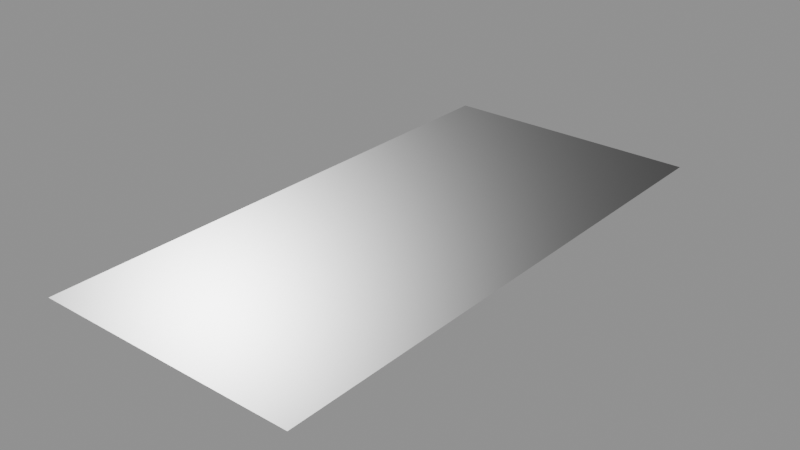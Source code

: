 # Source: decal.blend  (saved by Blender 5.0.119; exported with 4.5.12 LTS)
import bpy
from mathutils import Matrix  # noqa: F401  (used for matrix-valued properties, if any)

bpy.ops.wm.read_factory_settings(use_empty=True)
scene = bpy.context.scene
scene.name = 'Decal Asset'

# ---- images (referenced by path relative to the original .blend; pixels are not part of the script)
import os
ASSET_DIR = os.environ.get("B2B_ASSET_DIR", "")  # directory of the original .blend (textures are referenced by path, not embedded)
HERE = os.path.dirname(os.path.abspath(__file__))  # packed textures are extracted next to this script under _unpacked/

def load_image(name, relpath, width, height, colorspace="sRGB"):
    """Load a texture the original file referenced (path relative to the .blend, or extracted next to this script)."""
    p = next((c for c in (os.path.join(HERE, relpath), os.path.join(ASSET_DIR, relpath)) if relpath and os.path.exists(c)), "")
    if p:
        img = bpy.data.images.load(p, check_existing=True)
        img.name = name
    else:  # same state as the original file: an image datablock whose file is absent (Cycles renders it pink)
        img = bpy.data.images.new(name, width, height)
        img.source = "FILE"
        img.filepath = "//" + (relpath or name)
    img.colorspace_settings.name = colorspace
    return img
img_height_library_decal = load_image('height.LIBRARY_DECAL', 'ao_curv_height.png', 1024, 1024, 'Non-Color')
img_masks_library_decal = load_image('masks.LIBRARY_DECAL', 'masks.png', 1024, 1024, 'Non-Color')
img_normal_library_decal = load_image('normal.LIBRARY_DECAL', 'normal.png', 1024, 1024, 'Non-Color')
img_emission_library_decal = load_image('emission.LIBRARY_DECAL', 'emission.png', 1024, 1024, 'sRGB')

# ---- materials (node trees are filled in below, after node groups)
mat_library_decal = bpy.data.materials.new('LIBRARY_DECAL')
mat_library_decal.alpha_threshold = 0.0
mat_library_decal.use_backface_culling = True
mat_library_decal.use_backface_culling_lightprobe_volume = False
mat_library_decal.preview_render_type = 'FLAT'
mat_library_decal.roughness = 0.5

# ---- node groups
ng_simple_decal_group = bpy.data.node_groups.new('simple.decal_group', 'ShaderNodeTree')
_s = ng_simple_decal_group.interface.new_socket(name='Shader', in_out='OUTPUT', socket_type='NodeSocketShader')
ng_simple_decal_group.interface.new_panel('Decal Maps')
_s = ng_simple_decal_group.interface.new_socket(name='Masks Map', in_out='INPUT', socket_type='NodeSocketColor')
_s = ng_simple_decal_group.interface.new_socket(name='Normal Map', in_out='INPUT', socket_type='NodeSocketColor')
_s.default_value = (0.5, 0.5, 1.0, 1.0)
_s = ng_simple_decal_group.interface.new_socket(name='AO + Curvature + Height Map', in_out='INPUT', socket_type='NodeSocketColor')
_s.default_value = (0.8, 0.8, 0.8, 1.0)
_s = ng_simple_decal_group.interface.new_socket(name='Emission Map', in_out='INPUT', socket_type='NodeSocketColor')
ng_simple_decal_group.interface.new_panel('Decal Props')
_s = ng_simple_decal_group.interface.new_socket(name='AO Multiplier', in_out='INPUT', socket_type='NodeSocketFloat')
_s.subtype = 'FACTOR'
_s.default_value = 1.0
_s.min_value = 0.0
_s.max_value = 1.0
_s = ng_simple_decal_group.interface.new_socket(name='Curvature Multiplier', in_out='INPUT', socket_type='NodeSocketFloat')
_s.subtype = 'FACTOR'
_s.default_value = 0.5
_s.min_value = 0.0
_s.max_value = 1.0
_s = ng_simple_decal_group.interface.new_socket(name='Emission Multiplier', in_out='INPUT', socket_type='NodeSocketFloat')
_s.min_value = 0.0
ng_simple_decal_group.interface.new_panel('Material Base')
_s = ng_simple_decal_group.interface.new_socket(name='Material Base Color', in_out='INPUT', socket_type='NodeSocketColor')
_s.default_value = (0.222, 0.222, 0.222, 0.222)
_s = ng_simple_decal_group.interface.new_socket(name='Material Metallic', in_out='INPUT', socket_type='NodeSocketFloat')
_s.subtype = 'FACTOR'
_s.min_value = 0.0
_s.max_value = 1.0
_s = ng_simple_decal_group.interface.new_socket(name='Material Roughness', in_out='INPUT', socket_type='NodeSocketFloat')
_s.subtype = 'FACTOR'
_s.default_value = 0.25
_s.min_value = 0.0
_s.max_value = 1.0
_s = ng_simple_decal_group.interface.new_socket(name='Material IOR', in_out='INPUT', socket_type='NodeSocketFloat')
_s.min_value = 0.0
_s.max_value = 1000.0
_s = ng_simple_decal_group.interface.new_socket(name='Material Normal', in_out='INPUT', socket_type='NodeSocketVector')
_s.min_value = -1.0
_s.max_value = 1.0
_s.hide_value = True
ng_simple_decal_group.interface.new_panel('Material Emission')
_s = ng_simple_decal_group.interface.new_socket(name='Material Emission Color', in_out='INPUT', socket_type='NodeSocketColor')
_s = ng_simple_decal_group.interface.new_socket(name='Material Emission Strength', in_out='INPUT', socket_type='NodeSocketFloat')
_s.default_value = 1.0
_s.min_value = 0.0
_s.max_value = 1e+06
ng_simple_decal_group.interface.new_panel('Material Diffuse')
_s = ng_simple_decal_group.interface.new_socket(name='Material Diffuse Roughness', in_out='INPUT', socket_type='NodeSocketFloat')
_s.subtype = 'FACTOR'
_s.min_value = 0.0
_s.max_value = 1.0
ng_simple_decal_group.interface.new_panel('Material Subsurface')
_s = ng_simple_decal_group.interface.new_socket(name='Material Subsurface Weight', in_out='INPUT', socket_type='NodeSocketFloat')
_s.subtype = 'FACTOR'
_s.default_value = 1.0
_s.min_value = 0.0
_s.max_value = 1.0
_s = ng_simple_decal_group.interface.new_socket(name='Material Subsurface Radius', in_out='INPUT', socket_type='NodeSocketVector')
_s.default_value = (1.0, 0.2, 0.1)
_s.min_value = 0.0
_s.max_value = 100.0
_s = ng_simple_decal_group.interface.new_socket(name='Material Subsurface Scale', in_out='INPUT', socket_type='NodeSocketFloat')
_s.subtype = 'DISTANCE'
_s.min_value = 0.0
_s.max_value = 10.0
_s = ng_simple_decal_group.interface.new_socket(name='Material Subsurface IOR', in_out='INPUT', socket_type='NodeSocketFloat')
_s.subtype = 'FACTOR'
_s.default_value = 1.4
_s.min_value = 1.01
_s.max_value = 3.8
_s = ng_simple_decal_group.interface.new_socket(name='Material Subsurface Anisotropy', in_out='INPUT', socket_type='NodeSocketFloat')
_s.subtype = 'FACTOR'
_s.min_value = 0.0
_s.max_value = 1.0
ng_simple_decal_group.interface.new_panel('Material Specular')
_s = ng_simple_decal_group.interface.new_socket(name='Material Specular IOR Level', in_out='INPUT', socket_type='NodeSocketFloat')
_s.subtype = 'FACTOR'
_s.default_value = 0.5
_s.min_value = 0.0
_s.max_value = 1.0
_s = ng_simple_decal_group.interface.new_socket(name='Material Specular Tint', in_out='INPUT', socket_type='NodeSocketColor')
_s.default_value = (1.0, 1.0, 1.0, 1.0)
_s = ng_simple_decal_group.interface.new_socket(name='Material Anisotropic', in_out='INPUT', socket_type='NodeSocketFloat')
_s.subtype = 'FACTOR'
_s.min_value = 0.0
_s.max_value = 1.0
_s = ng_simple_decal_group.interface.new_socket(name='Material Anisotropic Rotation', in_out='INPUT', socket_type='NodeSocketFloat')
_s.subtype = 'FACTOR'
_s.min_value = 0.0
_s.max_value = 1.0
_s = ng_simple_decal_group.interface.new_socket(name='Material Tangent', in_out='INPUT', socket_type='NodeSocketVector')
_s.hide_value = True
ng_simple_decal_group.interface.new_panel('Material Transmission')
_s = ng_simple_decal_group.interface.new_socket(name='Material Transmission Weight', in_out='INPUT', socket_type='NodeSocketFloat')
_s.subtype = 'FACTOR'
_s.min_value = 0.0
_s.max_value = 1.0
ng_simple_decal_group.interface.new_panel('Material Coat')
_s = ng_simple_decal_group.interface.new_socket(name='Material Coat Weight', in_out='INPUT', socket_type='NodeSocketFloat')
_s.subtype = 'FACTOR'
_s.min_value = 0.0
_s.max_value = 1.0
_s = ng_simple_decal_group.interface.new_socket(name='Material Coat Roughness', in_out='INPUT', socket_type='NodeSocketFloat')
_s.subtype = 'FACTOR'
_s.default_value = 0.03
_s.min_value = 0.0
_s.max_value = 1.0
_s = ng_simple_decal_group.interface.new_socket(name='Material Coat IOR', in_out='INPUT', socket_type='NodeSocketFloat')
_s.default_value = 1.2
_s.min_value = 1.0
_s.max_value = 4.0
_s = ng_simple_decal_group.interface.new_socket(name='Material Coat Tint', in_out='INPUT', socket_type='NodeSocketColor')
_s.default_value = (1.0, 1.0, 1.0, 1.0)
_s = ng_simple_decal_group.interface.new_socket(name='Material Coat Normal', in_out='INPUT', socket_type='NodeSocketVector')
_s.hide_value = True
ng_simple_decal_group.interface.new_panel('Material Sheen')
_s = ng_simple_decal_group.interface.new_socket(name='Material Sheen Weight', in_out='INPUT', socket_type='NodeSocketFloat')
_s.subtype = 'FACTOR'
_s.min_value = 0.0
_s.max_value = 1.0
_s = ng_simple_decal_group.interface.new_socket(name='Material Sheen Roughness', in_out='INPUT', socket_type='NodeSocketFloat')
_s.subtype = 'FACTOR'
_s.default_value = 0.5
_s.min_value = 0.0
_s.max_value = 1.0
_s = ng_simple_decal_group.interface.new_socket(name='Material Sheen Tint', in_out='INPUT', socket_type='NodeSocketColor')
_s.default_value = (0.2, 0.2, 0.2, 1.0)
ng_simple_decal_group.interface.new_panel('Material Thin Film')
_s = ng_simple_decal_group.interface.new_socket(name='Material Thin Film Thickness', in_out='INPUT', socket_type='NodeSocketFloat')
_s.subtype = 'WAVELENGTH'
_s.min_value = 0.0
_s.max_value = 1e+05
_s = ng_simple_decal_group.interface.new_socket(name='Material Thin Film IOR', in_out='INPUT', socket_type='NodeSocketFloat')
_s.default_value = 1.33
_s.min_value = 1.0
_s.max_value = 1000.0
_N = ng_simple_decal_group.nodes; _L = ng_simple_decal_group.links
n0 = _N.new('NodeGroupOutput'); n0.name = 'Group Output'; n0.location = (1653, 361)
n1 = _N.new('NodeReroute'); n1.name = 'Reroute.019'; n1.location = (-373, 353)
n1.width = 12
n1.socket_idname = 'NodeSocketFloat'
n2 = _N.new('NodeReroute'); n2.name = 'Reroute.021'; n2.location = (-373, 364)
n2.width = 12
n3 = _N.new('NodeReroute'); n3.name = 'Reroute.020'; n3.location = (-374, 396)
n3.width = 12
n4 = _N.new('NodeReroute'); n4.name = 'Reroute.027'; n4.location = (-448, 311)
n4.width = 12
n5 = _N.new('NodeReroute'); n5.name = 'Reroute.017'; n5.location = (-640, 384)
n5.width = 12
n5.socket_idname = 'NodeSocketFloat'
n6 = _N.new('ShaderNodeMix'); n6.name = 'Mix'; n6.location = (-611, 404)
n6.hide = True
n6.data_type = 'RGBA'
n6.blend_type = 'MULTIPLY'
n7 = _N.new('NodeReroute'); n7.name = 'Reroute.002'; n7.location = (-664, 404)
n7.width = 12
n7.socket_idname = 'NodeSocketFloatFactor'
n8 = _N.new('NodeReroute'); n8.name = 'Reroute.015'; n8.location = (-412, 374)
n8.width = 12
n8.socket_idname = 'NodeSocketFloatFactor'
n9 = _N.new('ShaderNodeMix'); n9.name = 'Mix.001'; n9.location = (-278, 373)
n9.hide = True
n9.data_type = 'RGBA'
n9.blend_type = 'OVERLAY'
n10 = _N.new('ShaderNodeSeparateColor'); n10.name = 'Separate RGB.001'; n10.location = (-1111, 238)
n10.hide = True
n11 = _N.new('NodeReroute'); n11.name = 'Reroute.016'; n11.location = (-648, 181)
n11.width = 12
n11.socket_idname = 'NodeSocketFloat'
n12 = _N.new('ShaderNodeMix'); n12.name = 'Mix.003'; n12.location = (-267, 96)
n12.hide = True
n12.data_type = 'RGBA'
n12.blend_type = 'MULTIPLY'
n12.inputs[0].default_value = 1.0
n13 = _N.new('ShaderNodeNormalMap'); n13.name = 'Normal Map.001'; n13.location = (54, 240)
n13.hide = True
n14 = _N.new('ShaderNodeNormalMap'); n14.name = 'Normal Map'; n14.location = (52, 181)
n14.hide = True
n15 = _N.new('ShaderNodeVectorMath'); n15.name = 'Vector Math.002'; n15.location = (454, 281)
n15.hide = True
n16 = _N.new('ShaderNodeVectorMath'); n16.name = 'Vector Math'; n16.location = (222, 279)
n16.hide = True
n16.operation = 'SUBTRACT'
n17 = _N.new('ShaderNodeMix'); n17.name = 'Mix.004'; n17.location = (54, 69)
n17.hide = True
n17.data_type = 'RGBA'
n17.blend_type = 'ADD'
n17.inputs[0].default_value = 1.0
n18 = _N.new('ShaderNodeMix'); n18.name = 'Mix.005'; n18.location = (-263, 29)
n18.hide = True
n18.data_type = 'RGBA'
n18.blend_type = 'MULTIPLY'
n18.inputs[0].default_value = 1.0
n19 = _N.new('ShaderNodeMath'); n19.name = 'Math'; n19.location = (-896, 193)
n19.hide = True
n19.operation = 'POWER'
n19.inputs[1].default_value = 2.2
n19.inputs[2].default_value = 0.0
n20 = _N.new('ShaderNodeSeparateColor'); n20.name = 'Separate RGB'; n20.location = (-1118, 170)
n20.hide = True
n21 = _N.new('NodeReroute'); n21.name = 'Reroute.028'; n21.location = (-923, 146)
n21.width = 12
n21.socket_idname = 'NodeSocketFloat'
n22 = _N.new('NodeReroute'); n22.name = 'Reroute.025'; n22.location = (-670, 66)
n22.width = 12
n22.socket_idname = 'NodeSocketFloatFactor'
n23 = _N.new('ShaderNodeInvert'); n23.name = 'Invert.001'; n23.location = (-903, 137)
n23.hide = True
n24 = _N.new('NodeReroute'); n24.name = 'Reroute.024'; n24.location = (-672, 124)
n24.width = 12
n24.socket_idname = 'NodeSocketFloatFactor'
n25 = _N.new('NodeReroute'); n25.name = 'Reroute.014'; n25.location = (-410, 112)
n25.width = 12
n25.socket_idname = 'NodeSocketFloatFactor'
n26 = _N.new('NodeReroute'); n26.name = 'Reroute.018'; n26.location = (-372, 152)
n26.width = 12
n26.socket_idname = 'NodeSocketFloat'
n27 = _N.new('ShaderNodeMix'); n27.name = 'Mix.002'; n27.location = (-632, 67)
n27.hide = True
n27.data_type = 'RGBA'
n27.blend_type = 'ADD'
n27.clamp_result = True
n28 = _N.new('NodeReroute'); n28.name = 'Reroute.026'; n28.location = (-450, 58)
n28.width = 12
n29 = _N.new('NodeGroupInput'); n29.name = 'Group Input'; n29.location = (-1444, 243)
n29.width = 217
n30 = _N.new('ShaderNodeVectorMath'); n30.name = 'Material Normal'; n30.location = (633, 286)
n30.hide = True
n30.operation = 'NORMALIZE'
n31 = _N.new('NodeReroute'); n31.name = 'Material Coat Normal'; n31.location = (823, 28)
n31.width = 12
n31.socket_idname = 'NodeSocketVector'
n32 = _N.new('ShaderNodeBsdfPrincipled'); n32.name = 'Material'; n32.location = (1006, 444)
n32.width = 209
n32.distribution = 'GGX'
n32.subsurface_method = 'RANDOM_WALK_SKIN'
n32.inputs[28].default_value = 1.0
n33 = _N.new('NodeUndefined'); n33.name = 'Combine Bundle'; n33.location = (-1091, -441)
n33.hide = True
n34 = _N.new('NodeUndefined'); n34.name = 'Separate Bundle'; n34.location = (640, 80)
n34.hide = True
_L.new(n29.outputs[1], n14.inputs[1])
_L.new(n5.outputs[0], n6.inputs[7])
_L.new(n2.outputs[0], n9.inputs[6])
_L.new(n1.outputs[0], n9.inputs[7])
_L.new(n7.outputs[0], n6.inputs[0])
_L.new(n8.outputs[0], n9.inputs[0])
_L.new(n25.outputs[0], n8.inputs[0])
_L.new(n11.outputs[0], n5.inputs[0])
_L.new(n20.outputs[1], n26.inputs[0])
_L.new(n26.outputs[0], n1.inputs[0])
_L.new(n6.outputs[2], n3.inputs[0])
_L.new(n3.outputs[0], n2.inputs[0])
_L.new(n21.outputs[0], n19.inputs[0])
_L.new(n19.outputs[0], n11.inputs[0])
_L.new(n23.outputs[0], n27.inputs[7])
_L.new(n29.outputs[9], n27.inputs[6])
_L.new(n22.outputs[0], n27.inputs[0])
_L.new(n24.outputs[0], n22.inputs[0])
_L.new(n27.outputs[2], n28.inputs[0])
_L.new(n28.outputs[0], n4.inputs[0])
_L.new(n20.outputs[0], n21.inputs[0])
_L.new(n21.outputs[0], n23.inputs[1])
_L.new(n24.outputs[0], n7.inputs[0])
_L.new(n15.outputs[0], n30.inputs[0])
_L.new(n13.outputs[0], n16.inputs[1])
_L.new(n14.outputs[0], n15.inputs[1])
_L.new(n16.outputs[0], n15.inputs[0])
_L.new(n32.outputs[0], n0.inputs[0])
_L.new(n29.outputs[7], n6.inputs[6])
_L.new(n29.outputs[4], n24.inputs[0])
_L.new(n29.outputs[2], n20.inputs[0])
_L.new(n9.outputs[2], n32.inputs[0])
_L.new(n29.outputs[8], n32.inputs[1])
_L.new(n4.outputs[0], n32.inputs[2])
_L.new(n29.outputs[10], n32.inputs[3])
_L.new(n29.outputs[0], n10.inputs[0])
_L.new(n10.outputs[0], n32.inputs[4])
_L.new(n30.outputs[0], n32.inputs[5])
_L.new(n29.outputs[11], n16.inputs[0])
_L.new(n29.outputs[3], n12.inputs[6])
_L.new(n29.outputs[6], n12.inputs[7])
_L.new(n29.outputs[12], n18.inputs[6])
_L.new(n18.outputs[2], n17.inputs[7])
_L.new(n12.outputs[2], n17.inputs[6])
_L.new(n17.outputs[2], n32.inputs[27])
_L.new(n29.outputs[5], n25.inputs[0])
_L.new(n29.outputs[13], n18.inputs[7])
_L.new(n30.outputs[0], n32.inputs[23])
_L.new(n29.outputs[14], n33.inputs[0])
_L.new(n29.outputs[15], n33.inputs[1])
_L.new(n29.outputs[16], n33.inputs[2])
_L.new(n29.outputs[17], n33.inputs[3])
_L.new(n29.outputs[18], n33.inputs[4])
_L.new(n29.outputs[19], n33.inputs[5])
_L.new(n29.outputs[20], n33.inputs[6])
_L.new(n29.outputs[21], n33.inputs[7])
_L.new(n29.outputs[22], n33.inputs[8])
_L.new(n29.outputs[23], n33.inputs[9])
_L.new(n29.outputs[24], n33.inputs[10])
_L.new(n29.outputs[25], n33.inputs[11])
_L.new(n29.outputs[26], n33.inputs[12])
_L.new(n29.outputs[27], n33.inputs[13])
_L.new(n29.outputs[28], n33.inputs[14])
_L.new(n29.outputs[29], n33.inputs[15])
_L.new(n29.outputs[30], n33.inputs[16])
_L.new(n29.outputs[31], n33.inputs[17])
_L.new(n29.outputs[32], n33.inputs[18])
_L.new(n29.outputs[33], n33.inputs[19])
_L.new(n29.outputs[34], n33.inputs[20])
_L.new(n29.outputs[35], n33.inputs[21])
_L.new(n33.outputs[0], n34.inputs[0])
_L.new(n34.outputs[16], n31.inputs[0])
_L.new(n34.outputs[0], n32.inputs[7])
_L.new(n34.outputs[1], n32.inputs[8])
_L.new(n34.outputs[2], n32.inputs[9])
_L.new(n34.outputs[3], n32.inputs[10])
_L.new(n34.outputs[4], n32.inputs[11])
_L.new(n34.outputs[5], n32.inputs[12])
_L.new(n34.outputs[6], n32.inputs[13])
_L.new(n34.outputs[7], n32.inputs[14])
_L.new(n34.outputs[8], n32.inputs[15])
_L.new(n34.outputs[9], n32.inputs[16])
_L.new(n34.outputs[10], n32.inputs[17])
_L.new(n34.outputs[11], n32.inputs[18])
_L.new(n34.outputs[12], n32.inputs[19])
_L.new(n34.outputs[13], n32.inputs[20])
_L.new(n34.outputs[14], n32.inputs[21])
_L.new(n34.outputs[15], n32.inputs[22])
_L.new(n34.outputs[17], n32.inputs[24])
_L.new(n34.outputs[18], n32.inputs[25])
_L.new(n34.outputs[19], n32.inputs[26])
_L.new(n34.outputs[20], n32.inputs[29])
_L.new(n34.outputs[21], n32.inputs[30])
n0.is_active_output = True
ng_parallax_library_decal = bpy.data.node_groups.new('parallax.LIBRARY_DECAL', 'ShaderNodeTree')
_s = ng_parallax_library_decal.interface.new_socket(name='UV', in_out='OUTPUT', socket_type='NodeSocketVector')
_s.min_value = 0.0
_s.max_value = 0.0
_s = ng_parallax_library_decal.interface.new_socket(name='Steps', in_out='INPUT', socket_type='NodeSocketInt')
_s.default_value = 9
_s.min_value = 3
_s.max_value = 32
_s = ng_parallax_library_decal.interface.new_socket(name='UV', in_out='INPUT', socket_type='NodeSocketVector')
_s.default_value = (0.5, 0.5, 0.5)
_s.min_value = -1e+04
_s.max_value = 1e+04
_s.description = 'Vector, point, or normal which will be used for conversion between spaces'
_s = ng_parallax_library_decal.interface.new_socket(name='Amount', in_out='INPUT', socket_type='NodeSocketFloat')
_s.default_value = 0.1
_s.min_value = 0.0
_N = ng_parallax_library_decal.nodes; _L = ng_parallax_library_decal.links
n0 = _N.new('ShaderNodeVectorMath'); n0.name = 'Vector Math.002'; n0.location = (5420, -380)
n0.width = 109
n0.hide = True
n0.operation = 'DOT_PRODUCT'
n1 = _N.new('ShaderNodeVectorMath'); n1.name = 'Vector Math.001'; n1.location = (5420, -340)
n1.width = 110
n1.hide = True
n1.operation = 'DOT_PRODUCT'
n2 = _N.new('ShaderNodeVectorMath'); n2.name = 'Vector Math'; n2.location = (5420, -300)
n2.width = 109
n2.hide = True
n2.operation = 'DOT_PRODUCT'
n3 = _N.new('ShaderNodeMath'); n3.name = 'Math'; n3.location = (5500, -940)
n3.hide = True
n3.operation = 'MULTIPLY'
n3.inputs[1].default_value = -0.5
n3.inputs[2].default_value = 0.0
n4 = _N.new('ShaderNodeMath'); n4.name = 'Math.001'; n4.location = (5240, -940)
n4.hide = True
n4.operation = 'SUBTRACT'
n4.inputs[0].default_value = 0.0
n4.inputs[2].default_value = 0.0
n5 = _N.new('NodeGroupOutput'); n5.name = 'Group Output'; n5.location = (6513, -702)
n6 = _N.new('ShaderNodeCameraData'); n6.name = 'Camera Data.001'; n6.location = (5120, -360)
n6.width = 120
n7 = _N.new('ShaderNodeVectorTransform'); n7.name = 'Vector Transform.001'; n7.location = (4780, -100)
n7.convert_to = 'CAMERA'
n8 = _N.new('ShaderNodeNewGeometry'); n8.name = 'Geometry'; n8.location = (4580, -280)
n9 = _N.new('ShaderNodeVectorMath'); n9.name = 'Vector Math.003'; n9.location = (4960, -100)
n9.operation = 'CROSS_PRODUCT'
n10 = _N.new('ShaderNodeVectorTransform'); n10.name = 'Vector Transform'; n10.location = (4760, -280)
n10.width = 160
n10.convert_to = 'CAMERA'
n11 = _N.new('ShaderNodeVectorMath'); n11.name = 'Vector Math.004'; n11.location = (5140, -100)
n11.operation = 'NORMALIZE'
n12 = _N.new('ShaderNodeCombineXYZ'); n12.name = 'Combine XYZ.001'; n12.location = (5580, -300)
n13 = _N.new('GeometryNodeRepeatInput'); n13.name = 'Repeat Input'; n13.location = (4852, -681)
n14 = _N.new('GeometryNodeRepeatOutput'); n14.name = 'Repeat Output'; n14.location = (6309, -699)
n14.repeat_items.clear()
_it = n14.repeat_items.new('VECTOR', 'UV')
n15 = _N.new('ShaderNodeMath'); n15.name = 'Math.002'; n15.location = (4860, -940)
n15.hide = True
n15.operation = 'DIVIDE'
n15.inputs[0].default_value = 9.0
n16 = _N.new('ShaderNodeMath'); n16.name = 'Math.003'; n16.location = (5080, -940)
n16.width = 100
n16.hide = True
n16.operation = 'MULTIPLY'
n17 = _N.new('ShaderNodeMath'); n17.name = 'Math.004'; n17.location = (5740, -580)
n17.width = 120
n17.inputs[2].default_value = 0.0
n18 = _N.new('ShaderNodeMath'); n18.name = 'Math.005'; n18.location = (5580, -580)
n18.width = 120
n18.operation = 'MULTIPLY'
n18.inputs[2].default_value = 0.0
n19 = _N.new('ShaderNodeSeparateColor'); n19.name = 'Separate RGB'; n19.location = (5400, -580)
n20 = _N.new('ShaderNodeVectorMath'); n20.name = 'Vector Math.005'; n20.location = (6111, -680)
n21 = _N.new('ShaderNodeTexImage'); n21.name = 'height.LIBRARY_DECAL'; n21.location = (5092, -594)
n21.label = 'HEIGHT'
n21.width = 280
n21.image = img_height_library_decal
n22 = _N.new('ShaderNodeVectorMath'); n22.name = 'Vector Math.006'; n22.location = (5920, -620)
n22.operation = 'MULTIPLY'
n23 = _N.new('NodeGroupInput'); n23.name = 'Group Input.004'; n23.location = (4570, -757)
n24 = _N.new('ShaderNodeTangent'); n24.name = 'Tangent'; n24.location = (4580, -100)
n24.direction_type = 'UV_MAP'
n13.pair_with_output(n14)
_L.new(n6.outputs[0], n2.inputs[1])
_L.new(n6.outputs[0], n1.inputs[1])
_L.new(n6.outputs[0], n0.inputs[1])
_L.new(n8.outputs[1], n10.inputs[0])
_L.new(n7.outputs[0], n9.inputs[0])
_L.new(n10.outputs[0], n9.inputs[1])
_L.new(n7.outputs[0], n2.inputs[0])
_L.new(n11.outputs[0], n1.inputs[0])
_L.new(n10.outputs[0], n0.inputs[0])
_L.new(n4.outputs[0], n3.inputs[0])
_L.new(n9.outputs[0], n11.inputs[0])
_L.new(n2.outputs[1], n12.inputs[0])
_L.new(n1.outputs[1], n12.inputs[1])
_L.new(n0.outputs[1], n12.inputs[2])
_L.new(n14.outputs[0], n5.inputs[0])
_L.new(n15.outputs[0], n16.inputs[1])
_L.new(n16.outputs[0], n4.inputs[1])
_L.new(n18.outputs[0], n17.inputs[0])
_L.new(n19.outputs[2], n18.inputs[0])
_L.new(n21.outputs[0], n19.inputs[0])
_L.new(n17.outputs[0], n22.inputs[0])
_L.new(n22.outputs[0], n20.inputs[0])
_L.new(n13.outputs[1], n20.inputs[1])
_L.new(n13.outputs[1], n21.inputs[0])
_L.new(n20.outputs[0], n14.inputs[0])
_L.new(n12.outputs[0], n22.inputs[1])
_L.new(n4.outputs[0], n18.inputs[1])
_L.new(n3.outputs[0], n17.inputs[1])
_L.new(n23.outputs[1], n13.inputs[1])
_L.new(n23.outputs[2], n16.inputs[0])
_L.new(n23.outputs[0], n13.inputs[0])
_L.new(n23.outputs[0], n15.inputs[1])
_L.new(n24.outputs[0], n7.inputs[0])
n5.is_active_output = True

# ---- material node trees
mat_library_decal.use_nodes = True; mat_library_decal.node_tree.nodes.clear()
_N = mat_library_decal.node_tree.nodes; _L = mat_library_decal.node_tree.links
n0 = _N.new('ShaderNodeTexImage'); n0.name = 'masks.LIBRARY_DECAL'; n0.location = (-300, 260)
n0.label = 'MASKS'
n0.width = 301
n0.hide = True
n0.image = img_masks_library_decal
n1 = _N.new('ShaderNodeTexImage'); n1.name = 'normal.LIBRARY_DECAL'; n1.location = (-300, 220)
n1.label = 'NORMAL'
n1.width = 295
n1.hide = True
n1.image = img_normal_library_decal
n2 = _N.new('ShaderNodeTexImage'); n2.name = 'ao_curv_height.LIBRARY_DECAL'; n2.location = (-300, 180)
n2.label = 'AO_CURV_HEIGHT'
n2.width = 300
n2.hide = True
n2.image = img_height_library_decal
n3 = _N.new('ShaderNodeTexImage'); n3.name = 'emission.LIBRARY_DECAL'; n3.location = (-300, 140)
n3.label = 'EMISSION'
n3.width = 298
n3.hide = True
n3.image = img_emission_library_decal
n4 = _N.new('ShaderNodeNormalMap'); n4.name = 'Detail Normal'; n4.location = (-154, -19)
n4.label = 'DETAIL NORMAL'
n4.hide = True
n5 = _N.new('ShaderNodeOutputMaterial'); n5.name = 'Material Output'; n5.location = (632, 303)
n6 = _N.new('ShaderNodeGroup'); n6.name = 'simple.LIBRARY_DECAL'; n6.location = (231, 282)
n6.label = 'Simple Decal Group'
n6.width = 270
n6.node_tree = ng_simple_decal_group
n6.inputs[4].default_value = 1.0
n6.inputs[5].default_value = 0.5
n6.inputs[6].default_value = 0.0
n6.inputs[7].default_value = (0.222, 0.222, 0.222, 1.0)
n6.inputs[8].default_value = 1.0
n6.inputs[9].default_value = 0.25
n6.inputs[10].default_value = 1.45
n6.inputs[12].default_value = (0.0, 0.0, 0.0, 1.0)
n6.inputs[13].default_value = 1.0
n6.inputs[14].default_value = 0.0
n6.inputs[15].default_value = 1.0
n6.inputs[16].default_value = (1.0, 0.2, 0.1)
n6.inputs[17].default_value = 0.0
n6.inputs[18].default_value = 1.4
n6.inputs[19].default_value = 0.0
n6.inputs[20].default_value = 0.5
n6.inputs[21].default_value = (1.0, 1.0, 1.0, 1.0)
n6.inputs[22].default_value = 0.0
n6.inputs[23].default_value = 0.0
n6.inputs[24].default_value = (0.0, 0.0, 0.0)
n6.inputs[25].default_value = 0.0
n6.inputs[26].default_value = 0.0
n6.inputs[27].default_value = 0.03
n6.inputs[28].default_value = 1.2
n6.inputs[29].default_value = (1.0, 1.0, 1.0, 1.0)
n6.inputs[30].default_value = (0.0, 0.0, 0.0)
n6.inputs[31].default_value = 0.0
n6.inputs[32].default_value = 0.5
n6.inputs[33].default_value = (0.2, 0.2, 0.2, 1.0)
n6.inputs[34].default_value = 0.0
n6.inputs[35].default_value = 1.33
n7 = _N.new('ShaderNodeGroup'); n7.name = 'parallax.LIBRARY_DECAL'; n7.location = (-752, 206)
n7.label = 'Parallax Group'
n7.width = 260
n7.node_tree = ng_parallax_library_decal
n7.inputs[0].default_value = 9
n7.inputs[2].default_value = 0.1
n8 = _N.new('ShaderNodeUVMap'); n8.name = 'UV Map'; n8.location = (-1037, 144)
n9 = _N.new('NodeReroute'); n9.name = 'Reroute'; n9.location = (-388, 174)
n9.width = 12
n9.socket_idname = 'NodeSocketVector'
_L.new(n1.outputs[0], n6.inputs[1])
_L.new(n6.outputs[0], n5.inputs[0])
_L.new(n2.outputs[0], n6.inputs[2])
_L.new(n9.outputs[0], n2.inputs[0])
_L.new(n9.outputs[0], n1.inputs[0])
_L.new(n0.outputs[0], n6.inputs[0])
_L.new(n9.outputs[0], n0.inputs[0])
_L.new(n9.outputs[0], n3.inputs[0])
_L.new(n3.outputs[0], n6.inputs[3])
_L.new(n4.outputs[0], n6.inputs[11])
_L.new(n8.outputs[0], n7.inputs[1])
_L.new(n7.outputs[0], n9.inputs[0])
n5.is_active_output = True

# ---- meshes
me_library_decal = bpy.data.meshes.new('LIBRARY_DECAL')
me_library_decal.from_pydata([(-0.124, -0.2563, 0.0), (0.124, -0.2563, 0.0), (0.124, 0.2563, 0.0), (-0.124, 0.2563, 0.0)], [], [(0, 1, 2, 3)])
_uv = me_library_decal.uv_layers.new(name='Float2')
_uv.uv.foreach_set('vector', [0.0, 0.0, 1.0, 0.0, 1.0, 1.0, 0.0, 1.0])
me_library_decal.materials.append(mat_library_decal)
me_library_decal.update()

# ---- objects
ob_library_decal = bpy.data.objects.new('LIBRARY_DECAL', me_library_decal)

# ---- transforms, parenting, visibility, modifiers, constraints
ob_library_decal.location = (0.0, 0.0, 0.0)
ob_library_decal.visible_diffuse = False
ob_library_decal.visible_shadow = False
_m = ob_library_decal.modifiers.new('Displace', 'DISPLACE')
_m.mid_level = 0.9999
_m = ob_library_decal.modifiers.new('NormalTransfer', 'DATA_TRANSFER')
_m.use_loop_data = True
_m.data_types_loops = {'CUSTOM_NORMAL'}
_m.loop_mapping = 'POLYINTERP_LNORPROJ'

# ---- collection membership
scene.collection.objects.link(ob_library_decal)

# ---- scene / render settings (as saved in the file)
scene.frame_start = 1; scene.frame_end = 250; scene.frame_set(1)
scene.render.engine = 'BLENDER_EEVEE_NEXT'
scene.render.image_settings.exr_codec = 'NONE'
scene.render.use_bake_clear = False
scene.render.bake_margin = 0
scene.render.bake_bias = 0.0
scene.render.bake_samples = 0
scene.render.simplify_subdivision_render = 0
scene.render.simplify_child_particles_render = 0.0
scene.eevee.use_volume_custom_range = False
scene.eevee.gtao_distance = 0.0
scene.eevee.use_fast_gi = False
scene.view_settings.white_balance_temperature = 0.0
scene.view_settings.white_balance_tint = 0.0
scene.view_settings.white_balance_whitepoint = (2.97, 0.5193, -0.0414)
bpy.context.view_layer.update()

# ---- added for rendering (the .blend has no active camera and no usable light): camera, sun + grey world if the file has none
cam_auto = bpy.data.cameras.new('AutoCamera')
cam_auto.lens = 50.0
cam_auto.sensor_width = 36.0
cam_auto.clip_end = 1000.0
ob_auto_camera = bpy.data.objects.new('AutoCamera', cam_auto)
scene.collection.objects.link(ob_auto_camera)
ob_auto_camera.location = (0.526828, -0.632193, 0.421562)
ob_auto_camera.rotation_euler = (1.09748, -7.21219e-08, 0.694738)
scene.camera = ob_auto_camera
light_auto_sun = bpy.data.lights.new('AutoSun', 'SUN')
light_auto_sun.energy = 3.0
light_auto_sun.angle = 0.0523599
ob_auto_sun = bpy.data.objects.new('AutoSun', light_auto_sun)
scene.collection.objects.link(ob_auto_sun)
ob_auto_sun.rotation_euler = (0.872665, 0.174533, 0.523599)
if scene.world is None:
    world_auto = bpy.data.worlds.new('AutoWorld')
    world_auto.color = (0.3, 0.3, 0.3)
    scene.world = world_auto
bpy.context.view_layer.update()
